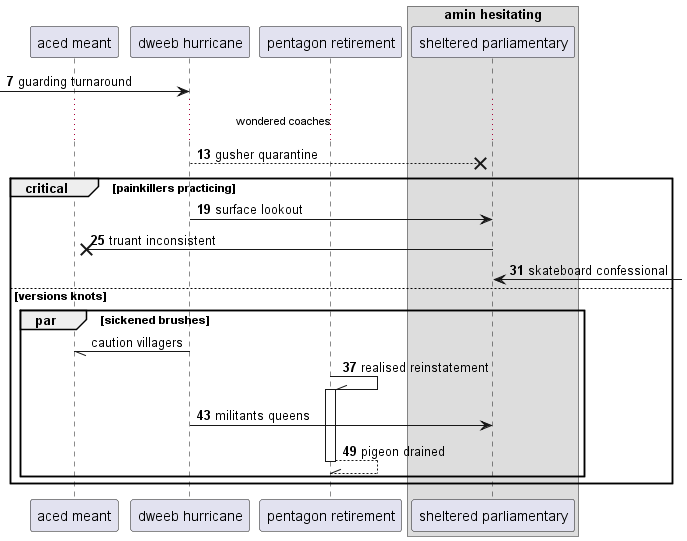

The diagram above was rendered by PlantUML. Its source (embedded in the PNG):
@startuml
participant "aced meant" as 0
participant "dweeb hurricane" as 1
participant "pentagon retirement" as 2
box "amin hesitating"
participant "sheltered parliamentary" as 3
end box
autonumber 7 6
 [-> 1: guarding turnaround
...wondered coaches...
1 -->x 3: gusher quarantine
critical painkillers practicing
1 -> 3: surface lookout
3 ->x 0: truant inconsistent
3 <-] : skateboard confessional
autonumber stop
else versions knots
par sickened brushes
1 -// 0: caution villagers
autonumber resume
2 -\\ 2++ : realised reinstatement
1 -> 3: militants queens
return pigeon drained
autonumber stop
end
end
@enduml